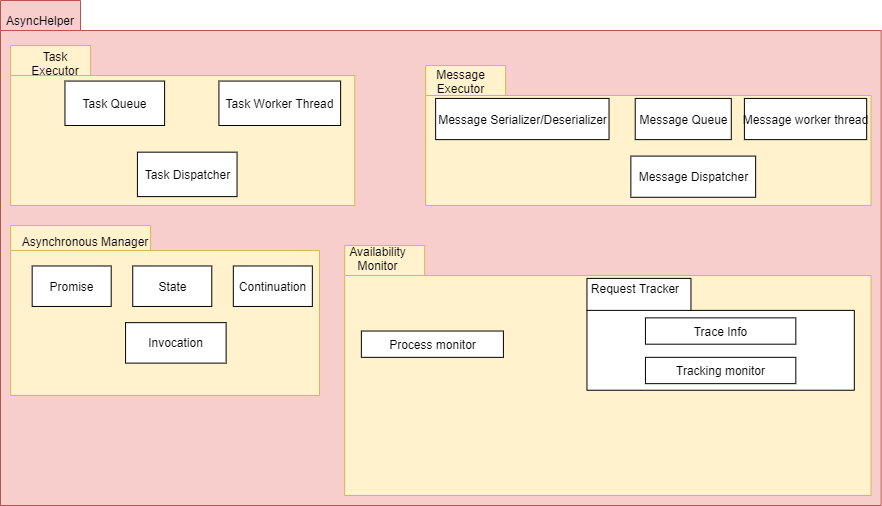

The diagram above was exported from draw.io. Its source (the exported page's mxGraphModel, read from the mxfile embedded in the PNG):
<mxGraphModel dx="1212" dy="1182" grid="1" gridSize="10" guides="1" tooltips="1" connect="1" arrows="1" fold="1" page="1" pageScale="1" pageWidth="850" pageHeight="1100" math="0" shadow="0">
  <root>
    <mxCell id="IlUfw_Zhk_vtHb2JxdOP-0" />
    <mxCell id="IlUfw_Zhk_vtHb2JxdOP-1" parent="IlUfw_Zhk_vtHb2JxdOP-0" />
    <mxCell id="IlUfw_Zhk_vtHb2JxdOP-111" value="" style="group" vertex="1" connectable="0" parent="IlUfw_Zhk_vtHb2JxdOP-1">
      <mxGeometry x="930" y="790" width="880.65" height="505" as="geometry" />
    </mxCell>
    <mxCell id="IlUfw_Zhk_vtHb2JxdOP-112" value="" style="shape=folder;fontStyle=1;tabWidth=80;tabHeight=30;tabPosition=left;html=1;boundedLbl=1;fillColor=#f8cecc;strokeColor=#b85450;" vertex="1" parent="IlUfw_Zhk_vtHb2JxdOP-111">
      <mxGeometry width="880.6499999999999" height="505" as="geometry" />
    </mxCell>
    <mxCell id="IlUfw_Zhk_vtHb2JxdOP-113" value="AsyncHelper" style="text;html=1;strokeColor=none;fillColor=none;align=center;verticalAlign=middle;whiteSpace=wrap;rounded=0;" vertex="1" parent="IlUfw_Zhk_vtHb2JxdOP-111">
      <mxGeometry x="20.244827586206892" y="10" width="40.489655172413784" height="20" as="geometry" />
    </mxCell>
    <mxCell id="IlUfw_Zhk_vtHb2JxdOP-114" value="" style="group" vertex="1" connectable="0" parent="IlUfw_Zhk_vtHb2JxdOP-111">
      <mxGeometry x="10.122413793103446" y="45" width="344.1620689655172" height="160" as="geometry" />
    </mxCell>
    <mxCell id="IlUfw_Zhk_vtHb2JxdOP-115" value="" style="shape=folder;fontStyle=1;tabWidth=80;tabHeight=30;tabPosition=left;html=1;boundedLbl=1;fillColor=#fff2cc;strokeColor=#d6b656;" vertex="1" parent="IlUfw_Zhk_vtHb2JxdOP-114">
      <mxGeometry width="344.1620689655172" height="160" as="geometry" />
    </mxCell>
    <mxCell id="IlUfw_Zhk_vtHb2JxdOP-116" value="Task Executor" style="text;html=1;strokeColor=none;fillColor=none;align=center;verticalAlign=middle;whiteSpace=wrap;rounded=0;" vertex="1" parent="IlUfw_Zhk_vtHb2JxdOP-114">
      <mxGeometry x="27.170689655172414" y="8.88888888888889" width="36.22758620689655" height="17.77777777777778" as="geometry" />
    </mxCell>
    <mxCell id="IlUfw_Zhk_vtHb2JxdOP-117" value="Task Queue" style="html=1;" vertex="1" parent="IlUfw_Zhk_vtHb2JxdOP-114">
      <mxGeometry x="54.34137931034483" y="35.55555555555556" width="99.6258620689655" height="44.44444444444444" as="geometry" />
    </mxCell>
    <mxCell id="IlUfw_Zhk_vtHb2JxdOP-118" value="Task Dispatcher" style="html=1;" vertex="1" parent="IlUfw_Zhk_vtHb2JxdOP-114">
      <mxGeometry x="126.79655172413794" y="106.66666666666666" width="99.6258620689655" height="44.44444444444444" as="geometry" />
    </mxCell>
    <mxCell id="IlUfw_Zhk_vtHb2JxdOP-119" value="Task Worker Thread" style="html=1;" vertex="1" parent="IlUfw_Zhk_vtHb2JxdOP-114">
      <mxGeometry x="208.31" y="35.56" width="121.69" height="44.44" as="geometry" />
    </mxCell>
    <mxCell id="IlUfw_Zhk_vtHb2JxdOP-120" value="" style="group" vertex="1" connectable="0" parent="IlUfw_Zhk_vtHb2JxdOP-111">
      <mxGeometry x="10.122413793103446" y="225" width="445.3862068965517" height="170" as="geometry" />
    </mxCell>
    <mxCell id="IlUfw_Zhk_vtHb2JxdOP-121" value="" style="shape=folder;fontStyle=1;tabWidth=140;tabHeight=25;tabPosition=left;html=1;boundedLbl=1;fillColor=#fff2cc;strokeColor=#d6b656;" vertex="1" parent="IlUfw_Zhk_vtHb2JxdOP-120">
      <mxGeometry width="308.89688542825354" height="170" as="geometry" />
    </mxCell>
    <mxCell id="IlUfw_Zhk_vtHb2JxdOP-122" value="Asynchronous Manager" style="text;html=1;strokeColor=none;fillColor=none;align=center;verticalAlign=middle;whiteSpace=wrap;rounded=0;" vertex="1" parent="IlUfw_Zhk_vtHb2JxdOP-120">
      <mxGeometry y="8.1" width="150" height="16.19" as="geometry" />
    </mxCell>
    <mxCell id="IlUfw_Zhk_vtHb2JxdOP-123" value="State" style="html=1;" vertex="1" parent="IlUfw_Zhk_vtHb2JxdOP-120">
      <mxGeometry x="122.12202447163511" y="40.47619047619047" width="79.02013348164625" height="40.47619047619047" as="geometry" />
    </mxCell>
    <mxCell id="IlUfw_Zhk_vtHb2JxdOP-124" value="Continuation" style="html=1;" vertex="1" parent="IlUfw_Zhk_vtHb2JxdOP-120">
      <mxGeometry x="222.69310344827585" y="40.47619047619047" width="79.02013348164625" height="40.47619047619047" as="geometry" />
    </mxCell>
    <mxCell id="IlUfw_Zhk_vtHb2JxdOP-125" value="Promise" style="html=1;" vertex="1" parent="IlUfw_Zhk_vtHb2JxdOP-120">
      <mxGeometry x="21.55094549499444" y="40.47619047619047" width="79.02013348164625" height="40.47619047619047" as="geometry" />
    </mxCell>
    <mxCell id="IlUfw_Zhk_vtHb2JxdOP-126" value="Invocation" style="html=1;" vertex="1" parent="IlUfw_Zhk_vtHb2JxdOP-120">
      <mxGeometry x="114.93837597330366" y="97.14285714285714" width="100.57107897664072" height="40.47619047619047" as="geometry" />
    </mxCell>
    <mxCell id="IlUfw_Zhk_vtHb2JxdOP-127" value="" style="group" vertex="1" connectable="0" parent="IlUfw_Zhk_vtHb2JxdOP-111">
      <mxGeometry x="425.1413793103448" y="65" width="445.3862068965517" height="140" as="geometry" />
    </mxCell>
    <mxCell id="IlUfw_Zhk_vtHb2JxdOP-128" value="" style="shape=folder;fontStyle=1;tabWidth=80;tabHeight=30;tabPosition=left;html=1;boundedLbl=1;fillColor=#fff2cc;strokeColor=#d6b656;" vertex="1" parent="IlUfw_Zhk_vtHb2JxdOP-127">
      <mxGeometry width="445.3862068965517" height="140" as="geometry" />
    </mxCell>
    <mxCell id="IlUfw_Zhk_vtHb2JxdOP-129" value="Message Executor" style="text;html=1;strokeColor=none;fillColor=none;align=center;verticalAlign=middle;whiteSpace=wrap;rounded=0;" vertex="1" parent="IlUfw_Zhk_vtHb2JxdOP-127">
      <mxGeometry x="17.46612576064909" y="8.235294117647058" width="34.93225152129818" height="16.470588235294116" as="geometry" />
    </mxCell>
    <mxCell id="IlUfw_Zhk_vtHb2JxdOP-130" value="Message Queue" style="html=1;" vertex="1" parent="IlUfw_Zhk_vtHb2JxdOP-127">
      <mxGeometry x="209.59350912778905" y="32.94117647058823" width="96.06369168356999" height="41.17647058823529" as="geometry" />
    </mxCell>
    <mxCell id="IlUfw_Zhk_vtHb2JxdOP-131" value="Message Dispatcher" style="html=1;" vertex="1" parent="IlUfw_Zhk_vtHb2JxdOP-127">
      <mxGeometry x="205.23" y="90.59" width="124.77" height="41.18" as="geometry" />
    </mxCell>
    <mxCell id="IlUfw_Zhk_vtHb2JxdOP-132" value="Message Serializer/Deserializer" style="html=1;" vertex="1" parent="IlUfw_Zhk_vtHb2JxdOP-127">
      <mxGeometry x="10" y="32.94" width="173.39" height="41.18" as="geometry" />
    </mxCell>
    <mxCell id="IlUfw_Zhk_vtHb2JxdOP-133" value="Message worker thread" style="html=1;" vertex="1" parent="IlUfw_Zhk_vtHb2JxdOP-127">
      <mxGeometry x="318.7567951318459" y="32.94117647058823" width="122.26288032454362" height="41.17647058823529" as="geometry" />
    </mxCell>
    <mxCell id="IlUfw_Zhk_vtHb2JxdOP-134" value="" style="group" vertex="1" connectable="0" parent="IlUfw_Zhk_vtHb2JxdOP-111">
      <mxGeometry x="344.1620689655172" y="245" width="526.3655172413793" height="250" as="geometry" />
    </mxCell>
    <mxCell id="IlUfw_Zhk_vtHb2JxdOP-135" value="" style="shape=folder;fontStyle=1;tabWidth=80;tabHeight=30;tabPosition=left;html=1;boundedLbl=1;fillColor=#fff2cc;strokeColor=#d6b656;" vertex="1" parent="IlUfw_Zhk_vtHb2JxdOP-134">
      <mxGeometry width="526.3655172413793" height="250" as="geometry" />
    </mxCell>
    <mxCell id="IlUfw_Zhk_vtHb2JxdOP-136" value="Availability Monitor" style="text;html=1;strokeColor=none;fillColor=none;align=center;verticalAlign=middle;whiteSpace=wrap;rounded=0;" vertex="1" parent="IlUfw_Zhk_vtHb2JxdOP-134">
      <mxGeometry x="16.710016420361242" y="6.578947368421053" width="33.420032840722484" height="13.157894736842106" as="geometry" />
    </mxCell>
    <mxCell id="IlUfw_Zhk_vtHb2JxdOP-137" value="Process monitor" style="html=1;" vertex="1" parent="IlUfw_Zhk_vtHb2JxdOP-134">
      <mxGeometry x="16.710016420361242" y="85.52631578947367" width="142.03513957307058" height="26.315789473684212" as="geometry" />
    </mxCell>
    <mxCell id="IlUfw_Zhk_vtHb2JxdOP-138" value="" style="shape=folder;fontStyle=1;tabWidth=104;tabHeight=32;tabPosition=left;html=1;boundedLbl=1;" vertex="1" parent="IlUfw_Zhk_vtHb2JxdOP-134">
      <mxGeometry x="242.29523809523806" y="32.89473684210526" width="267.3602627257799" height="111.84210526315792" as="geometry" />
    </mxCell>
    <mxCell id="IlUfw_Zhk_vtHb2JxdOP-139" value="Request Tracker" style="text;html=1;strokeColor=none;fillColor=none;align=center;verticalAlign=middle;whiteSpace=wrap;rounded=0;" vertex="1" parent="IlUfw_Zhk_vtHb2JxdOP-134">
      <mxGeometry x="242.3" y="32.89" width="97.7" height="19.74" as="geometry" />
    </mxCell>
    <mxCell id="IlUfw_Zhk_vtHb2JxdOP-140" value="Tracking monitor" style="html=1;" vertex="1" parent="IlUfw_Zhk_vtHb2JxdOP-134">
      <mxGeometry x="300.7802955665024" y="111.84210526315792" width="150.3901477832512" height="26.315789473684212" as="geometry" />
    </mxCell>
    <mxCell id="IlUfw_Zhk_vtHb2JxdOP-141" value="Trace Info" style="html=1;" vertex="1" parent="IlUfw_Zhk_vtHb2JxdOP-134">
      <mxGeometry x="300.7802955665024" y="72.36842105263156" width="150.3901477832512" height="26.315789473684212" as="geometry" />
    </mxCell>
  </root>
</mxGraphModel>